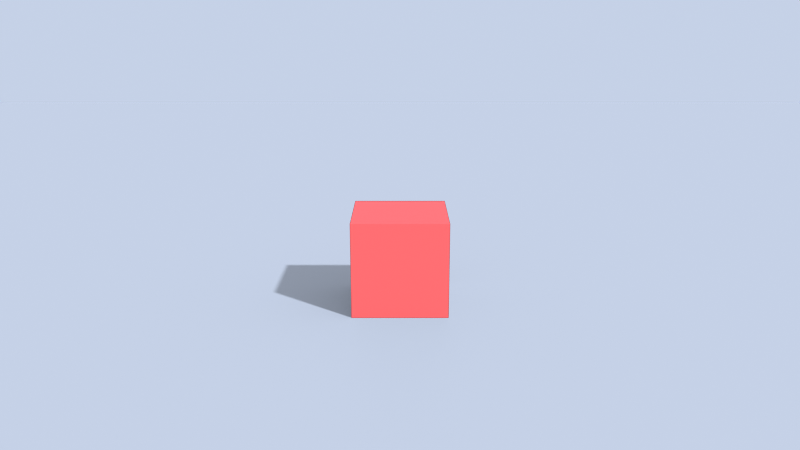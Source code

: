 # Source: ch11_09_integration_wrong_side.blend  (saved by Blender 5.3.31; exported with 4.5.12 LTS)
import bpy
from mathutils import Matrix  # noqa: F401  (used for matrix-valued properties, if any)

bpy.ops.wm.read_factory_settings(use_empty=True)
scene = bpy.context.scene
scene.name = 'SC_INTEG'

# ---- materials (node trees are filled in below, after node groups)
mat_ma_cube = bpy.data.materials.new('MA_Cube')
mat_ma_floor = bpy.data.materials.new('MA_Floor')

# ---- material node trees
mat_ma_cube.use_nodes = True; mat_ma_cube.node_tree.nodes.clear()
_N = mat_ma_cube.node_tree.nodes; _L = mat_ma_cube.node_tree.links
n0 = _N.new('ShaderNodeBsdfPrincipled'); n0.name = 'Principled BSDF'; n0.location = (-200, 100)
n0.inputs[0].default_value = (0.8, 0.1, 0.1, 1.0)
n0.inputs[2].default_value = 0.8
n0.inputs[10].default_value = 0.005
n1 = _N.new('ShaderNodeOutputMaterial'); n1.name = 'Material Output'; n1.location = (200, 100)
_L.new(n0.outputs[0], n1.inputs[0])
n1.is_active_output = True
mat_ma_floor.use_nodes = True; mat_ma_floor.node_tree.nodes.clear()
_N = mat_ma_floor.node_tree.nodes; _L = mat_ma_floor.node_tree.links
n0 = _N.new('ShaderNodeBsdfPrincipled'); n0.name = 'Principled BSDF'; n0.location = (-200, 100)
n0.inputs[0].default_value = (0.5, 0.5, 0.5, 1.0)
n0.inputs[10].default_value = 0.005
n1 = _N.new('ShaderNodeOutputMaterial'); n1.name = 'Material Output'; n1.location = (200, 100)
_L.new(n0.outputs[0], n1.inputs[0])
n1.is_active_output = True

# ---- world
world_wo_sky = bpy.data.worlds.new('WO_Sky'); scene.world = world_wo_sky
world_wo_sky.use_nodes = True; world_wo_sky.node_tree.nodes.clear()
_N = world_wo_sky.node_tree.nodes; _L = world_wo_sky.node_tree.links
n0 = _N.new('ShaderNodeBackground'); n0.name = 'Background'; n0.location = (-200, 100)
n0.inputs[0].default_value = (0.7, 0.8, 1.0, 1.0)
n0.inputs[1].default_value = 0.8
n1 = _N.new('ShaderNodeOutputWorld'); n1.name = 'World Output'; n1.location = (200, 100)
_L.new(n0.outputs[0], n1.inputs[0])
n1.is_active_output = True

# ---- cameras
cam_cam = bpy.data.cameras.new('CAM')
cam_cam.lens = 35.0

# ---- lights
light_sun = bpy.data.lights.new('SUN', 'SUN')
light_sun.angle = 0.03491
light_sun.energy = 4.0

# ---- meshes
me_me_cube = bpy.data.meshes.new('ME_Cube')
me_me_cube.from_pydata([(-0.5, -0.5, -0.5), (-0.5, -0.5, 0.5), (-0.5, 0.5, -0.5), (-0.5, 0.5, 0.5), (0.5, -0.5, -0.5), (0.5, -0.5, 0.5), (0.5, 0.5, -0.5), (0.5, 0.5, 0.5)], [], [(0, 1, 3, 2), (2, 3, 7, 6), (6, 7, 5, 4), (4, 5, 1, 0), (2, 6, 4, 0), (7, 3, 1, 5)])
me_me_cube.materials.append(mat_ma_cube)
me_me_cube.update()
me_me_floor = bpy.data.meshes.new('ME_Floor')
me_me_floor.from_pydata([(-20.0, -20.0, 0.0), (20.0, -20.0, 0.0), (-20.0, 20.0, 0.0), (20.0, 20.0, 0.0)], [], [(0, 1, 3, 2)])
me_me_floor.materials.append(mat_ma_floor)
me_me_floor.update()

# ---- objects
ob_cube = bpy.data.objects.new('Cube', me_me_cube)
ob_floor = bpy.data.objects.new('Floor', me_me_floor)
ob_sun = bpy.data.objects.new('SUN', light_sun)
ob_cam = bpy.data.objects.new('CAM', cam_cam)

# ---- transforms, parenting, visibility, modifiers, constraints
ob_cube.location = (0.0, 0.0, 0.5)
ob_floor.location = (0.0, 0.0, 0.0)
ob_floor.is_shadow_catcher = True
ob_sun.location = (0.0, 0.0, 0.0)
ob_sun.rotation_euler = (0.8727, 0.0, 0.8727)
ob_cam.location = (0.0, -8.0, 3.0)
ob_cam.rotation_euler = (1.309, 0.0, 0.0)

# ---- collection membership
scene.collection.objects.link(ob_cube)
scene.collection.objects.link(ob_floor)
scene.collection.objects.link(ob_sun)
scene.collection.objects.link(ob_cam)

# ---- scene / render settings (as saved in the file)
scene.camera = ob_cam
scene.frame_start = 1; scene.frame_end = 250; scene.frame_set(1)
scene.render.engine = 'CYCLES'
scene.render.resolution_x = 320
scene.render.resolution_y = 180
scene.render.film_transparent = True
scene.render.bake_bias = 0.0
scene.render.bake_samples = 0
scene.render.compositor_device = 'GPU'
scene.cycles.use_denoising = False
scene.cycles.samples = 32
scene.eevee.use_volume_custom_range = False
scene.eevee.fast_gi_thickness_near = 0.1
scene.eevee.fast_gi_thickness_far = 0.0
scene.eevee.ray_tracing_options.screen_trace_thickness = 0.1
scene.view_settings.view_transform = 'Standard'
bpy.context.view_layer.update()
